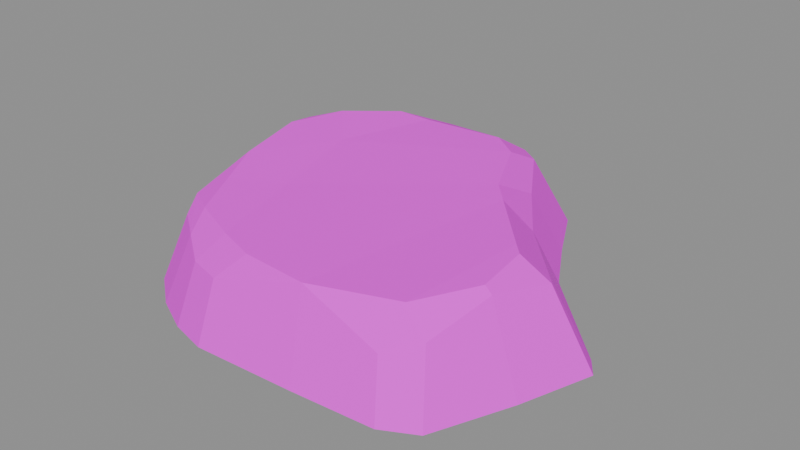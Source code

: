 # Source: pebble_round_2.blend  (saved by Blender 5.1.30; exported with 4.5.12 LTS)
import bpy
from mathutils import Matrix  # noqa: F401  (used for matrix-valued properties, if any)

bpy.ops.wm.read_factory_settings(use_empty=True)
scene = bpy.context.scene
scene.name = 'Scene'

# ---- images (referenced by path relative to the original .blend; pixels are not part of the script)
import os
ASSET_DIR = os.environ.get("B2B_ASSET_DIR", "")  # directory of the original .blend (textures are referenced by path, not embedded)
HERE = os.path.dirname(os.path.abspath(__file__))  # packed textures are extracted next to this script under _unpacked/

def load_image(name, relpath, width, height, colorspace="sRGB"):
    """Load a texture the original file referenced (path relative to the .blend, or extracted next to this script)."""
    p = next((c for c in (os.path.join(HERE, relpath), os.path.join(ASSET_DIR, relpath)) if relpath and os.path.exists(c)), "")
    if p:
        img = bpy.data.images.load(p, check_existing=True)
        img.name = name
    else:  # same state as the original file: an image datablock whose file is absent (Cycles renders it pink)
        img = bpy.data.images.new(name, width, height)
        img.source = "FILE"
        img.filepath = "//" + (relpath or name)
    img.colorspace_settings.name = colorspace
    return img
img_pathrocks_diffuse_png = load_image('PathRocks_Diffuse.png', 'PathRocks_Diffuse.png', 1024, 1024, 'sRGB')

# ---- materials (node trees are filled in below, after node groups)
mat_pathrocks = bpy.data.materials.new('PathRocks')
mat_pathrocks.roughness = 1.0

# ---- material node trees
mat_pathrocks.use_nodes = True; mat_pathrocks.node_tree.nodes.clear()
_N = mat_pathrocks.node_tree.nodes; _L = mat_pathrocks.node_tree.links
n0 = _N.new('ShaderNodeBsdfPrincipled'); n0.name = 'Principled BSDF'; n0.location = (-200, 100)
n0.inputs[2].default_value = 1.0
n1 = _N.new('ShaderNodeOutputMaterial'); n1.name = 'Material Output'; n1.location = (200, 100)
n2 = _N.new('ShaderNodeNormalMap'); n2.name = 'Normal Map'; n2.location = (-600, -600)
n2.label = 'Normal/Map'
n2.inputs[0].default_value = 0.0
n3 = _N.new('ShaderNodeTexImage'); n3.name = 'Image Texture'; n3.location = (-600, 300)
n3.image = img_pathrocks_diffuse_png
_L.new(n0.outputs[0], n1.inputs[0])
_L.new(n2.outputs[0], n0.inputs[5])
_L.new(n3.outputs[0], n0.inputs[0])
n1.is_active_output = True

# ---- meshes
me_cube_017_retopology_010 = bpy.data.meshes.new('Cube.017_Retopology.010')
me_cube_017_retopology_010.from_pydata([(0.2343, -0.01626, -0.00171), (0.2222, 0.001037, -0.001803), (0.1964, -0.02552, 0.07155), (0.211, -0.08662, -0.001336), (0.1796, -0.1616, -0.0009365), (0.1781, -0.07879, 0.07846), (0.1477, -0.1784, -0.0008475), (0.06648, -0.1841, -0.0008168), (-0.03325, -0.1888, -0.000792), (0.05319, -0.1527, 0.076), (0.1344, 0.09049, -0.002279), (0.1174, 0.06893, 0.05288), (0.1032, 0.1449, -0.002568), (-0.07061, -0.179, -0.0008441), (-0.1847, -0.03107, -0.001632), (-0.1504, -0.01476, 0.08273), (-0.1697, -0.1017, -0.001255), (-0.2001, 0.04392, -0.002031), (-0.1083, -0.1603, -0.0009438), (-0.1429, -0.1336, -0.001086), (-0.1249, -0.1146, 0.06277), (-0.1421, -0.08761, 0.06814), (-0.09511, -0.1366, 0.06122), (-0.06338, -0.1596, 0.05616), (-0.1037, -0.1117, 0.07511), (-0.05576, -0.1318, 0.0739), (-0.1272, -0.06311, 0.07864), (-0.07671, -0.03737, 0.079), (-0.09633, 0.05596, 0.08606), (0.08051, 0.06621, 0.08802), (0.0893, 0.1073, 0.0666), (0.05136, 0.1277, 0.09037), (0.09985, 0.04618, 0.08619), (-0.01453, -0.1463, 0.07464), (-0.03196, -0.1676, 0.05516), (0.1568, -0.01694, 0.08883), (0.189, -0.01399, 0.06641), (0.167, -0.02744, 0.08831), (0.1352, -0.1274, 0.07846), (0.1707, -0.07789, 0.08429), (0.1625, -0.1376, 0.05939), (0.1336, -0.1575, 0.04814), (0.0578, 0.1577, 0.07493), (0.02206, 0.1494, 0.09023), (0.03707, 0.173, 0.0738), (-0.05836, 0.1426, 0.08998), (-0.05773, 0.1758, 0.07599), (-0.09242, 0.1408, 0.0911), (-0.08447, 0.1701, 0.07754), (-0.1388, 0.103, 0.09125), (-0.16, 0.1065, 0.08228), (-0.1654, 0.05788, 0.08644), (-0.1729, 0.09123, 0.07975), (-0.2152, 0.1191, -0.002431), (-0.2035, 0.1552, -0.002623), (-0.1159, 0.2123, -0.002927), (-0.07013, 0.2223, -0.00298), (0.05644, 0.2191, -0.002963), (0.07313, 0.2031, -0.002878)], [], [(1, 0, 3), (0, 1, 36, 2), (5, 3, 0, 2), (3, 4, 6), (4, 3, 5, 40), (3, 7, 10, 1), (6, 7, 3), (7, 8, 10), (34, 8, 7, 9), (7, 6, 41, 9), (36, 1, 10, 11), (10, 12, 30, 11), (12, 10, 14, 17), (8, 13, 10), (10, 13, 14), (51, 17, 14, 15), (15, 14, 16, 21), (19, 16, 14), (13, 18, 14), (18, 19, 14), (16, 19, 20, 21), (20, 19, 18, 22), (21, 20, 22, 24), (18, 13, 23, 22), (24, 22, 23, 25), (15, 21, 24, 26), (26, 24, 25, 27), (15, 26, 27, 28), (33, 29, 27, 25), (28, 27, 29, 31), (32, 11, 30, 29), (29, 30, 42, 31), (9, 32, 29, 33), (33, 34, 9), (25, 23, 34, 33), (13, 8, 34, 23), (35, 36, 11, 32), (35, 32, 9, 38), (37, 2, 36, 35), (35, 38, 39, 37), (39, 38, 40, 5), (38, 9, 41, 40), (41, 6, 4, 40), (5, 2, 37, 39), (31, 42, 44, 43), (45, 28, 31, 43), (43, 44, 46, 45), (45, 46, 48, 47), (28, 45, 47, 49), (47, 48, 50, 49), (49, 50, 52, 51), (15, 28, 49, 51), (52, 53, 17, 51), (50, 54, 53, 52), (53, 54, 55), (55, 56, 17, 53), (46, 56, 55, 48), (55, 54, 50, 48), (56, 57, 58), (57, 56, 46, 44), (12, 17, 56, 58), (12, 58, 42, 30), (42, 58, 57, 44)])
me_cube_017_retopology_010.polygons.foreach_set('use_smooth', [True] * 63)
_k = set([(0, 1), (0, 2), (0, 3), (1, 10), (1, 36), (2, 5), (2, 36), (2, 37), (3, 4), (3, 5), (4, 6), (4, 40), (5, 39), (5, 40), (6, 7), (6, 41), (7, 8), (7, 9), (8, 13), (8, 34), (9, 32), (9, 33), (9, 34), (9, 38), (9, 41), (10, 11), (10, 12), (11, 30), (11, 32), (11, 36), (12, 30), (12, 58), (13, 18), (13, 23), (14, 16), (14, 17), (15, 21), (15, 26), (15, 28), (15, 51), (16, 19), (16, 21), (17, 51), (17, 53), (18, 19), (18, 22), (19, 20), (20, 21), (20, 22), (21, 24), (22, 23), (22, 24), (23, 25), (23, 34), (24, 25), (24, 26), (25, 27), (25, 33), (26, 27), (27, 28), (27, 29), (28, 31), (28, 45), (28, 49), (29, 30), (29, 31), (29, 32), (30, 42), (31, 42), (31, 43), (32, 35), (33, 34), (35, 36), (35, 37), (35, 38), (37, 39), (38, 39), (38, 40), (40, 41), (42, 44), (42, 58), (43, 44), (43, 45), (44, 46), (44, 57), (45, 46), (45, 47), (46, 48), (46, 56), (47, 48), (47, 49), (48, 50), (48, 55), (49, 50), (49, 51), (50, 52), (50, 54), (51, 52), (52, 53), (53, 54), (54, 55), (55, 56), (56, 57), (57, 58)])
me_cube_017_retopology_010.attributes.new('sharp_edge', 'BOOLEAN', 'EDGE').data.foreach_set('value', [ (min(e.vertices), max(e.vertices)) in _k for e in me_cube_017_retopology_010.edges])
_uv = me_cube_017_retopology_010.uv_layers.new(name='Default')
_uv.uv.foreach_set('vector', [0.8511, 0.1562, 0.8509, 0.1648, 0.8261, 0.1823, 0.2785, 0.6542, 0.2754, 0.6442, 0.3049, 0.6351, 0.3073, 0.6403, 0.326, 0.6517, 0.3054, 0.6804, 0.2785, 0.6542, 0.3073, 0.6403, 0.8261, 0.1823, 0.7975, 0.1993, 0.783, 0.1971, 0.3439, 0.6947, 0.3054, 0.6804, 0.326, 0.6517, 0.3444, 0.6686, 0.8261, 0.1823, 0.7548, 0.1793, 0.8439, 0.1054, 0.8511, 0.1562, 0.783, 0.1971, 0.7548, 0.1793, 0.8261, 0.1823, 0.7548, 0.1793, 0.7209, 0.1566, 0.8439, 0.1054, 0.4168, 0.6326, 0.4344, 0.6505, 0.3961, 0.6775, 0.384, 0.6467, 0.3961, 0.6775, 0.3616, 0.6934, 0.3589, 0.6707, 0.384, 0.6467, 0.3049, 0.6351, 0.2754, 0.6442, 0.2755, 0.5859, 0.3004, 0.5893, 0.2755, 0.5859, 0.2754, 0.5568, 0.3052, 0.5694, 0.3004, 0.5893, 0.8469, 0.07988, 0.8439, 0.1054, 0.7093, 0.06784, 0.7225, 0.03941, 0.7209, 0.1566, 0.7109, 0.1443, 0.8439, 0.1054, 0.8439, 0.1054, 0.7109, 0.1443, 0.7093, 0.06784, 0.4042, 0.5273, 0.438, 0.51, 0.4534, 0.5433, 0.4173, 0.5535, 0.4173, 0.5535, 0.4534, 0.5433, 0.4617, 0.5772, 0.432, 0.5792, 0.6982, 0.1117, 0.6971, 0.09474, 0.7093, 0.06784, 0.7109, 0.1443, 0.7031, 0.1289, 0.7093, 0.06784, 0.7031, 0.1289, 0.6982, 0.1117, 0.7093, 0.06784, 0.4617, 0.5772, 0.4604, 0.5971, 0.4332, 0.5922, 0.432, 0.5792, 0.4332, 0.5922, 0.4604, 0.5971, 0.4542, 0.6171, 0.4295, 0.6068, 0.432, 0.5792, 0.4332, 0.5922, 0.4295, 0.6068, 0.4244, 0.596, 0.4542, 0.6171, 0.4455, 0.6352, 0.4247, 0.6222, 0.4295, 0.6068, 0.4244, 0.596, 0.4295, 0.6068, 0.4247, 0.6222, 0.414, 0.6141, 0.4173, 0.5535, 0.432, 0.5792, 0.4244, 0.596, 0.4208, 0.5747, 0.4208, 0.5747, 0.4244, 0.596, 0.414, 0.6141, 0.3981, 0.5788, 0.4173, 0.5535, 0.4208, 0.5747, 0.3981, 0.5788, 0.3827, 0.5443, 0.404, 0.6283, 0.3208, 0.5814, 0.3981, 0.5788, 0.414, 0.6141, 0.3827, 0.5443, 0.3981, 0.5788, 0.3208, 0.5814, 0.3183, 0.5547, 0.3193, 0.5924, 0.3004, 0.5893, 0.3052, 0.5694, 0.3208, 0.5814, 0.3208, 0.5814, 0.3052, 0.5694, 0.309, 0.5449, 0.3183, 0.5547, 0.384, 0.6467, 0.3193, 0.5924, 0.3208, 0.5814, 0.404, 0.6283, 0.404, 0.6283, 0.4168, 0.6326, 0.384, 0.6467, 0.414, 0.6141, 0.4247, 0.6222, 0.4168, 0.6326, 0.404, 0.6283, 0.4455, 0.6352, 0.4344, 0.6505, 0.4168, 0.6326, 0.4247, 0.6222, 0.3181, 0.6271, 0.3049, 0.6351, 0.3004, 0.5893, 0.3193, 0.5924, 0.3181, 0.6271, 0.3193, 0.5924, 0.384, 0.6467, 0.3509, 0.6561, 0.3178, 0.6328, 0.3073, 0.6403, 0.3049, 0.6351, 0.3181, 0.6271, 0.3181, 0.6271, 0.3509, 0.6561, 0.3283, 0.649, 0.3178, 0.6328, 0.3283, 0.649, 0.3509, 0.6561, 0.3444, 0.6686, 0.326, 0.6517, 0.3509, 0.6561, 0.384, 0.6467, 0.3589, 0.6707, 0.3444, 0.6686, 0.3589, 0.6707, 0.3616, 0.6934, 0.3439, 0.6947, 0.3444, 0.6686, 0.326, 0.6517, 0.3073, 0.6403, 0.3178, 0.6328, 0.3283, 0.649, 0.3183, 0.5547, 0.309, 0.5449, 0.312, 0.5352, 0.3233, 0.541, 0.3505, 0.5247, 0.3827, 0.5443, 0.3183, 0.5547, 0.3233, 0.541, 0.3233, 0.541, 0.312, 0.5352, 0.3424, 0.5126, 0.3505, 0.5247, 0.3505, 0.5247, 0.3424, 0.5126, 0.3523, 0.5083, 0.3617, 0.5178, 0.3827, 0.5443, 0.3505, 0.5247, 0.3617, 0.5178, 0.3847, 0.5198, 0.3617, 0.5178, 0.3523, 0.5083, 0.3906, 0.5133, 0.3847, 0.5198, 0.3847, 0.5198, 0.3906, 0.5133, 0.3981, 0.5149, 0.4042, 0.5273, 0.4173, 0.5535, 0.3827, 0.5443, 0.3847, 0.5198, 0.4042, 0.5273, 0.3981, 0.5149, 0.4152, 0.4808, 0.438, 0.51, 0.4042, 0.5273, 0.3906, 0.5133, 0.3996, 0.4705, 0.4152, 0.4808, 0.3981, 0.5149, 0.7358, 0.01099, 0.7484, 0.001953, 0.7911, 0.004414, 0.7911, 0.004414, 0.8086, 0.01225, 0.7225, 0.03941, 0.7358, 0.01099, 0.3424, 0.5126, 0.3277, 0.4779, 0.3497, 0.4709, 0.3523, 0.5083, 0.3497, 0.4709, 0.3996, 0.4705, 0.3906, 0.5133, 0.3523, 0.5083, 0.8086, 0.01225, 0.8495, 0.04406, 0.8511, 0.05339, 0.2814, 0.5162, 0.3277, 0.4779, 0.3424, 0.5126, 0.312, 0.5352, 0.8469, 0.07988, 0.7225, 0.03941, 0.8086, 0.01225, 0.8511, 0.05339, 0.2754, 0.5568, 0.2775, 0.5266, 0.309, 0.5449, 0.3052, 0.5694, 0.309, 0.5449, 0.2775, 0.5266, 0.2814, 0.5162, 0.312, 0.5352])
me_cube_017_retopology_010.materials.append(mat_pathrocks)
me_cube_017_retopology_010.update()
me_cube_017_retopology_010.normals_split_custom_set([tuple(v) for v in zip(*[iter([-1.223e-07, -0.005323, -1.0, 1.399e-07, -0.005323, -1.0, -1.691e-07, -0.005323, -1.0, 0.7012, 0.5547, 0.4479, 0.7012, 0.5547, 0.4479, 0.7012, 0.5547, 0.4479, 0.7012, 0.5547, 0.4479, 0.8748, -0.2701, 0.4021, 0.8748, -0.2701, 0.4021, 0.8748, -0.2701, 0.4021, 0.8748, -0.2701, 0.4021, -1.691e-07, -0.005323, -1.0, 3.705e-08, -0.005323, -1.0, -1.591e-07, -0.005323, -1.0, 0.8524, -0.354, 0.3849, 0.8524, -0.354, 0.3849, 0.8524, -0.354, 0.3849, 0.8524, -0.354, 0.3849, -1.691e-07, -0.005323, -1.0, -1.855e-07, -0.005323, -1.0, -1.743e-07, -0.005323, -1.0, -1.223e-07, -0.005323, -1.0, -1.591e-07, -0.005323, -1.0, -1.855e-07, -0.005323, -1.0, -1.691e-07, -0.005323, -1.0, -1.855e-07, -0.005323, -1.0, -1.383e-07, -0.005323, -1.0, -1.743e-07, -0.005323, -1.0, 0.0559, -0.9264, 0.3725, 0.0559, -0.9264, 0.3725, 0.0559, -0.9264, 0.3725, 0.0559, -0.9264, 0.3725, 0.07358, -0.9152, 0.3963, 0.07358, -0.9152, 0.3963, 0.07358, -0.9152, 0.3963, 0.07358, -0.9152, 0.3963, 0.6388, 0.6267, 0.4463, 0.6388, 0.6267, 0.4463, 0.6388, 0.6267, 0.4463, 0.6388, 0.6267, 0.4463, 0.7937, 0.4484, 0.411, 0.7937, 0.4484, 0.411, 0.7937, 0.4484, 0.411, 0.7937, 0.4484, 0.411, -1.688e-07, -0.005323, -1.0, -1.743e-07, -0.005323, -1.0, -1.503e-07, -0.005323, -1.0, -1.724e-07, -0.005323, -1.0, -1.383e-07, -0.005323, -1.0, -1.647e-07, -0.005323, -1.0, -1.743e-07, -0.005323, -1.0, -1.743e-07, -0.005323, -1.0, -1.647e-07, -0.005323, -1.0, -1.503e-07, -0.005323, -1.0, -0.8992, -0.1939, 0.3923, -0.8992, -0.1939, 0.3923, -0.8991, -0.1936, 0.3925, -0.8983, -0.1863, 0.398, -0.8983, -0.1863, 0.398, -0.8991, -0.1936, 0.3925, -0.8982, -0.1857, 0.3984, -0.8982, -0.1857, 0.3984, -5.973e-08, -0.005323, -1.0, 4.117e-08, -0.005323, -1.0, -1.503e-07, -0.005323, -1.0, -1.647e-07, -0.005323, -1.0, -2.524e-07, -0.005323, -1.0, -1.503e-07, -0.005323, -1.0, -2.524e-07, -0.005323, -1.0, -5.973e-08, -0.005323, -1.0, -1.503e-07, -0.005323, -1.0, -0.7216, -0.5725, 0.3893, -0.7216, -0.5725, 0.3893, -0.7216, -0.5725, 0.3893, -0.7216, -0.5725, 0.3893, -0.5506, -0.7398, 0.3867, -0.5506, -0.7398, 0.3867, -0.5506, -0.7398, 0.3867, -0.5506, -0.7398, 0.3867, -0.3903, -0.4846, 0.7828, -0.3903, -0.4846, 0.7828, -0.3903, -0.4846, 0.7828, -0.3903, -0.4846, 0.7828, -0.4589, -0.8075, 0.3707, -0.4589, -0.8075, 0.3707, -0.4589, -0.8075, 0.3707, -0.4589, -0.8075, 0.3707, -0.2083, -0.5068, 0.8365, -0.2083, -0.5068, 0.8365, -0.2083, -0.5068, 0.8365, -0.2083, -0.5068, 0.8365, -0.2988, -0.2168, 0.9294, -0.2988, -0.2168, 0.9294, -0.2988, -0.2168, 0.9294, -0.2988, -0.2168, 0.9294, 0.01181, -0.05653, 0.9983, 0.01181, -0.05653, 0.9983, 0.01181, -0.05653, 0.9983, 0.01181, -0.05653, 0.9983, 0.02898, -0.06965, 0.9972, 0.02898, -0.06965, 0.9972, 0.02898, -0.06965, 0.9972, 0.02898, -0.06965, 0.9972, -0.01175, -0.05352, 0.9985, -0.02274, -0.05401, 0.9983, -0.02479, -0.0541, 0.9982, -0.02479, -0.0541, 0.9982, -0.007427, -0.06292, 0.998, -0.007427, -0.06292, 0.998, -0.007427, -0.06292, 0.998, -0.007427, -0.06292, 0.998, 0.6372, 0.3329, 0.6951, 0.6372, 0.3329, 0.6951, 0.6372, 0.3329, 0.6951, 0.6372, 0.3329, 0.6951, 0.6091, 0.2584, 0.7498, 0.6091, 0.2584, 0.7498, 0.6091, 0.2584, 0.7498, 0.6091, 0.2584, 0.7498, -0.01083, -0.05348, 0.9985, -0.01083, -0.05348, 0.9985, -0.02274, -0.05401, 0.9983, -0.01175, -0.05352, 0.9985, -0.07548, -0.6395, 0.7651, -0.07548, -0.6395, 0.7651, -0.07548, -0.6395, 0.7651, -0.1646, -0.5418, 0.8242, -0.1646, -0.5418, 0.8242, -0.1646, -0.5418, 0.8242, -0.1646, -0.5418, 0.8242, -0.2301, -0.9101, 0.3447, -0.2301, -0.9101, 0.3447, -0.2301, -0.9101, 0.3447, -0.2301, -0.9101, 0.3447, 0.5041, 0.5198, 0.6897, 0.5041, 0.5198, 0.6897, 0.5041, 0.5198, 0.6897, 0.5041, 0.5198, 0.6897, -0.05157, -0.05488, 0.9972, -0.05157, -0.05488, 0.9972, -0.05157, -0.05488, 0.9972, -0.05157, -0.05488, 0.9972, 0.4347, 0.5054, 0.7454, 0.4347, 0.5054, 0.7454, 0.4347, 0.5054, 0.7454, 0.4347, 0.5054, 0.7454, -0.04374, -0.0841, 0.9955, -0.04374, -0.0841, 0.9955, -0.04374, -0.0841, 0.9955, -0.04374, -0.0841, 0.9955, 0.4488, -0.3962, 0.801, 0.4488, -0.3962, 0.801, 0.4488, -0.3962, 0.801, 0.4488, -0.3962, 0.801, 0.2011, -0.7003, 0.685, 0.2011, -0.7003, 0.685, 0.2011, -0.7003, 0.685, 0.2011, -0.7003, 0.685, 0.4025, -0.8007, 0.4436, 0.4025, -0.8007, 0.4436, 0.4025, -0.8007, 0.4436, 0.4025, -0.8007, 0.4436, 0.5238, -0.05019, 0.8504, 0.5238, -0.05019, 0.8504, 0.5238, -0.05019, 0.8504, 0.5238, -0.05019, 0.8504, 0.2781, 0.4065, 0.8703, 0.2781, 0.4065, 0.8703, 0.2781, 0.4065, 0.8703, 0.2781, 0.4065, 0.8703, -0.008167, -0.03424, 0.9994, -0.008167, -0.03424, 0.9994, -0.008167, -0.03424, 0.9994, -0.008167, -0.03424, 0.9994, -0.001071, 0.4721, 0.8815, -0.001071, 0.4721, 0.8815, -0.001071, 0.4721, 0.8815, -0.001071, 0.4721, 0.8815, -0.01008, 0.4041, 0.9147, -0.01008, 0.4041, 0.9147, -0.01008, 0.4041, 0.9147, -0.01008, 0.4041, 0.9147, 0.04595, -0.06142, 0.9971, 0.04595, -0.06142, 0.9971, 0.04595, -0.06142, 0.9971, 0.04595, -0.06142, 0.9971, -0.3319, 0.4396, 0.8346, -0.3319, 0.4396, 0.8346, -0.3319, 0.4396, 0.8346, -0.3319, 0.4396, 0.8346, -0.3541, 0.1193, 0.9276, -0.3541, 0.1193, 0.9276, -0.3541, 0.1193, 0.9276, -0.3541, 0.1193, 0.9276, 0.003473, -0.07252, 0.9974, 0.003473, -0.07252, 0.9974, 0.003473, -0.07252, 0.9974, 0.003473, -0.07252, 0.9974, -0.9044, -0.1627, 0.3944, -0.9044, -0.1627, 0.3944, -0.9044, -0.1627, 0.3944, -0.9044, -0.1627, 0.3944, -0.7632, 0.3418, 0.5484, -0.7632, 0.3418, 0.5484, -0.7632, 0.3418, 0.5484, -0.7632, 0.3418, 0.5484, -1.637e-07, -0.005323, -1.0, -3.507e-08, -0.005323, -1.0, -1.841e-07, -0.005323, -1.0, -1.841e-07, -0.005323, -1.0, -1.818e-07, -0.005323, -1.0, -1.724e-07, -0.005323, -1.0, -1.637e-07, -0.005323, -1.0, -0.1709, 0.8403, 0.5145, -0.1709, 0.8403, 0.5145, -0.1709, 0.8403, 0.5145, -0.1709, 0.8403, 0.5145, -0.4734, 0.6636, 0.5792, -0.4734, 0.6636, 0.5792, -0.4734, 0.6636, 0.5792, -0.4734, 0.6636, 0.5792, -1.818e-07, -0.005323, -1.0, -9.572e-08, -0.005323, -1.0, -1.626e-07, -0.005323, -1.0, 0.02835, 0.8587, 0.5117, 0.02835, 0.8587, 0.5117, 0.02835, 0.8587, 0.5117, 0.02835, 0.8587, 0.5117, -1.688e-07, -0.005323, -1.0, -1.724e-07, -0.005323, -1.0, -1.818e-07, -0.005323, -1.0, -1.626e-07, -0.005323, -1.0, 0.8086, 0.4287, 0.403, 0.8086, 0.4287, 0.403, 0.8086, 0.4287, 0.403, 0.8086, 0.4287, 0.403, 0.5399, 0.6657, 0.5152, 0.5399, 0.6657, 0.5152, 0.5399, 0.6657, 0.5152, 0.5399, 0.6657, 0.5152])] * 3)])

# ---- objects
ob_pebble_round_2 = bpy.data.objects.new('Pebble_Round_2', me_cube_017_retopology_010)
ob_pebble_round_2_1 = bpy.data.objects.new('pebble_round_2', None)

# ---- transforms, parenting, visibility, modifiers, constraints
ob_pebble_round_2.parent = ob_pebble_round_2_1
ob_pebble_round_2.location = (0.0, 0.0, 0.0)
ob_pebble_round_2.rotation_euler = (-1.629e-07, 0.0, 0.0)
ob_pebble_round_2.color = (0.8, 0.8, 0.8, 1.0)
ob_pebble_round_2_1.location = (0.0, 0.0, 0.0)
ob_pebble_round_2_1.empty_display_size = 0.5

# ---- collection membership
scene.collection.objects.link(ob_pebble_round_2)
scene.collection.objects.link(ob_pebble_round_2_1)

# ---- scene / render settings (as saved in the file)
scene.frame_start = 1; scene.frame_end = 250; scene.frame_set(1)
scene.render.engine = 'BLENDER_EEVEE_NEXT'
scene.render.bake_bias = 0.0
scene.render.bake_samples = 0
scene.cycles.sampling_pattern = 'TABULATED_SOBOL'
scene.eevee.use_volume_custom_range = False
bpy.context.view_layer.update()

# ---- added for rendering (the .blend has no active camera and no usable light): camera, sun + grey world if the file has none
cam_auto = bpy.data.cameras.new('AutoCamera')
cam_auto.lens = 50.0
cam_auto.sensor_width = 36.0
cam_auto.clip_end = 1000.0
ob_auto_camera = bpy.data.objects.new('AutoCamera', cam_auto)
scene.collection.objects.link(ob_auto_camera)
ob_auto_camera.location = (0.57979, -0.667562, 0.500339)
ob_auto_camera.rotation_euler = (1.09748, -7.21219e-08, 0.694738)
scene.camera = ob_auto_camera
light_auto_sun = bpy.data.lights.new('AutoSun', 'SUN')
light_auto_sun.energy = 3.0
light_auto_sun.angle = 0.0523599
ob_auto_sun = bpy.data.objects.new('AutoSun', light_auto_sun)
scene.collection.objects.link(ob_auto_sun)
ob_auto_sun.rotation_euler = (0.872665, 0.174533, 0.523599)
if scene.world is None:
    world_auto = bpy.data.worlds.new('AutoWorld')
    world_auto.color = (0.3, 0.3, 0.3)
    scene.world = world_auto
bpy.context.view_layer.update()
